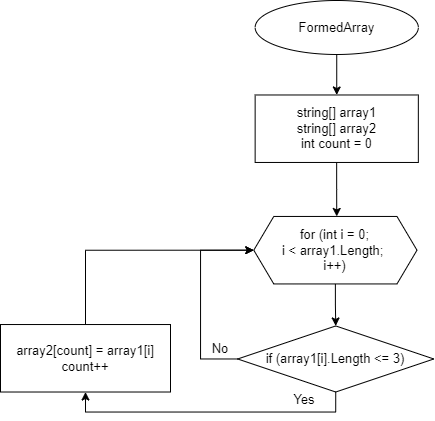

The diagram above was exported from draw.io. Its source (the exported page's mxGraphModel, read from the mxfile embedded in the PNG):
<mxGraphModel dx="905" dy="743" grid="1" gridSize="10" guides="1" tooltips="1" connect="1" arrows="1" fold="1" page="1" pageScale="1" pageWidth="827" pageHeight="1169" math="0" shadow="0">
  <root>
    <mxCell id="0" />
    <mxCell id="1" parent="0" />
    <mxCell id="tX1UG0JCnTxmRUWsYOQP-1" value="FormedArray" style="ellipse;whiteSpace=wrap;html=1;fontSize=13;container=0;" parent="1" vertex="1">
      <mxGeometry x="434.64000000000004" y="120" width="163.20000000000002" height="53.987730061349694" as="geometry" />
    </mxCell>
    <mxCell id="tX1UG0JCnTxmRUWsYOQP-60" value="" style="edgeStyle=orthogonalEdgeStyle;rounded=0;orthogonalLoop=1;jettySize=auto;html=1;fontSize=13;" parent="1" source="tX1UG0JCnTxmRUWsYOQP-47" edge="1">
      <mxGeometry relative="1" as="geometry">
        <mxPoint x="516.24" y="335.9509202453988" as="targetPoint" />
      </mxGeometry>
    </mxCell>
    <mxCell id="tX1UG0JCnTxmRUWsYOQP-47" value="string[] array1&lt;br style=&quot;font-size: 13px;&quot;&gt;string[] array2&lt;br style=&quot;font-size: 13px;&quot;&gt;int count = 0" style="whiteSpace=wrap;html=1;fontSize=13;container=0;" parent="1" vertex="1">
      <mxGeometry x="434.64000000000004" y="214.47852760736197" width="163.20000000000002" height="67.48466257668711" as="geometry" />
    </mxCell>
    <mxCell id="tX1UG0JCnTxmRUWsYOQP-48" value="" style="edgeStyle=orthogonalEdgeStyle;rounded=0;orthogonalLoop=1;jettySize=auto;html=1;fontSize=13;" parent="1" source="tX1UG0JCnTxmRUWsYOQP-1" target="tX1UG0JCnTxmRUWsYOQP-47" edge="1">
      <mxGeometry relative="1" as="geometry" />
    </mxCell>
    <mxCell id="nowvvqXHWFOxvxCn8e4I-4" value="&lt;span style=&quot;font-size: 13px;&quot;&gt;for (int i = 0; &lt;br style=&quot;font-size: 13px;&quot;&gt;i &amp;lt; array1.Length;&amp;nbsp;&lt;br style=&quot;font-size: 13px;&quot;&gt;i++)&lt;br style=&quot;font-size: 13px;&quot;&gt;&lt;/span&gt;" style="shape=hexagon;perimeter=hexagonPerimeter2;whiteSpace=wrap;html=1;fixedSize=1;fontSize=13;container=0;" vertex="1" parent="1">
      <mxGeometry x="433.28000000000003" y="335.9509202453988" width="163.20000000000002" height="67.48466257668711" as="geometry" />
    </mxCell>
    <mxCell id="nowvvqXHWFOxvxCn8e4I-6" value="if (array1[i].Length &amp;lt;= 3)" style="rhombus;whiteSpace=wrap;html=1;fontSize=13;container=0;fontColor=default;" vertex="1" parent="1">
      <mxGeometry x="417.15999999999997" y="445.44" width="196.16" height="66.07" as="geometry" />
    </mxCell>
    <mxCell id="nowvvqXHWFOxvxCn8e4I-9" style="edgeStyle=orthogonalEdgeStyle;rounded=0;orthogonalLoop=1;jettySize=auto;html=1;exitX=0.5;exitY=1;exitDx=0;exitDy=0;entryX=0.5;entryY=1;entryDx=0;entryDy=0;fontSize=13;" edge="1" parent="1" source="nowvvqXHWFOxvxCn8e4I-6" target="nowvvqXHWFOxvxCn8e4I-11">
      <mxGeometry relative="1" as="geometry">
        <mxPoint x="313.6" y="693.6196319018405" as="sourcePoint" />
        <mxPoint x="116.4" y="376.44171779141107" as="targetPoint" />
      </mxGeometry>
    </mxCell>
    <mxCell id="nowvvqXHWFOxvxCn8e4I-11" value="array2[&lt;span style=&quot;border-color: var(--border-color); font-size: 13px;&quot; lang=&quot;EN-US&quot;&gt;count&lt;/span&gt;&lt;span style=&quot;border-color: var(--border-color); font-size: 13px;&quot; lang=&quot;EN-US&quot;&gt;] =&amp;nbsp;&lt;/span&gt;&lt;span style=&quot;border-color: var(--border-color); font-size: 13px;&quot; lang=&quot;EN-US&quot;&gt;array1&lt;/span&gt;&lt;span style=&quot;border-color: var(--border-color); font-size: 13px;&quot; lang=&quot;EN-US&quot;&gt;[&lt;/span&gt;&lt;span style=&quot;border-color: var(--border-color); font-size: 13px;&quot; lang=&quot;EN-US&quot;&gt;i&lt;/span&gt;&lt;span style=&quot;border-color: var(--border-color); font-size: 13px;&quot; lang=&quot;EN-US&quot;&gt;]&lt;br style=&quot;font-size: 13px;&quot;&gt;count++&lt;br style=&quot;font-size: 13px;&quot;&gt;&lt;/span&gt;" style="whiteSpace=wrap;html=1;fontSize=13;container=0;" vertex="1" parent="1">
      <mxGeometry x="180" y="444.03" width="170" height="67.48" as="geometry" />
    </mxCell>
    <mxCell id="nowvvqXHWFOxvxCn8e4I-12" style="edgeStyle=orthogonalEdgeStyle;rounded=0;orthogonalLoop=1;jettySize=auto;html=1;exitX=0.5;exitY=0;exitDx=0;exitDy=0;entryX=0;entryY=0.5;entryDx=0;entryDy=0;fontSize=13;" edge="1" parent="1" source="nowvvqXHWFOxvxCn8e4I-11" target="nowvvqXHWFOxvxCn8e4I-4">
      <mxGeometry relative="1" as="geometry">
        <mxPoint x="317" y="295.4601226993865" as="sourcePoint" />
        <mxPoint x="-84.20000000000002" y="295.4601226993865" as="targetPoint" />
      </mxGeometry>
    </mxCell>
    <mxCell id="nowvvqXHWFOxvxCn8e4I-13" style="edgeStyle=orthogonalEdgeStyle;rounded=0;orthogonalLoop=1;jettySize=auto;html=1;exitX=0;exitY=0.5;exitDx=0;exitDy=0;entryX=0;entryY=0.5;entryDx=0;entryDy=0;fontSize=13;" edge="1" parent="1" source="nowvvqXHWFOxvxCn8e4I-6" target="nowvvqXHWFOxvxCn8e4I-4">
      <mxGeometry relative="1" as="geometry">
        <Array as="points">
          <mxPoint x="380" y="478" />
          <mxPoint x="380" y="370" />
        </Array>
        <mxPoint x="544.8" y="551.9018404907976" as="sourcePoint" />
        <mxPoint x="320.4" y="389.93865030674846" as="targetPoint" />
      </mxGeometry>
    </mxCell>
    <mxCell id="nowvvqXHWFOxvxCn8e4I-14" value="Yes" style="text;html=1;strokeColor=none;fillColor=none;align=center;verticalAlign=middle;whiteSpace=wrap;rounded=0;fontSize=13;fontFamily=Helvetica;fontColor=default;container=0;" vertex="1" parent="1">
      <mxGeometry x="443.44" y="498.50920245398765" width="81.60000000000001" height="40.49079754601227" as="geometry" />
    </mxCell>
    <mxCell id="nowvvqXHWFOxvxCn8e4I-15" value="No" style="text;html=1;strokeColor=none;fillColor=none;align=center;verticalAlign=middle;whiteSpace=wrap;rounded=0;fontSize=13;fontFamily=Helvetica;fontColor=default;container=0;" vertex="1" parent="1">
      <mxGeometry x="358.88" y="447.62576687116564" width="81.60000000000001" height="40.49079754601227" as="geometry" />
    </mxCell>
    <mxCell id="nowvvqXHWFOxvxCn8e4I-19" value="" style="edgeStyle=orthogonalEdgeStyle;rounded=0;orthogonalLoop=1;jettySize=auto;html=1;fontSize=13;exitX=0.5;exitY=1;exitDx=0;exitDy=0;entryX=0.5;entryY=0;entryDx=0;entryDy=0;" edge="1" parent="1" source="nowvvqXHWFOxvxCn8e4I-4" target="nowvvqXHWFOxvxCn8e4I-6">
      <mxGeometry relative="1" as="geometry">
        <mxPoint x="526" y="292" as="sourcePoint" />
        <mxPoint x="526.24" y="345.9509202453988" as="targetPoint" />
      </mxGeometry>
    </mxCell>
  </root>
</mxGraphModel>